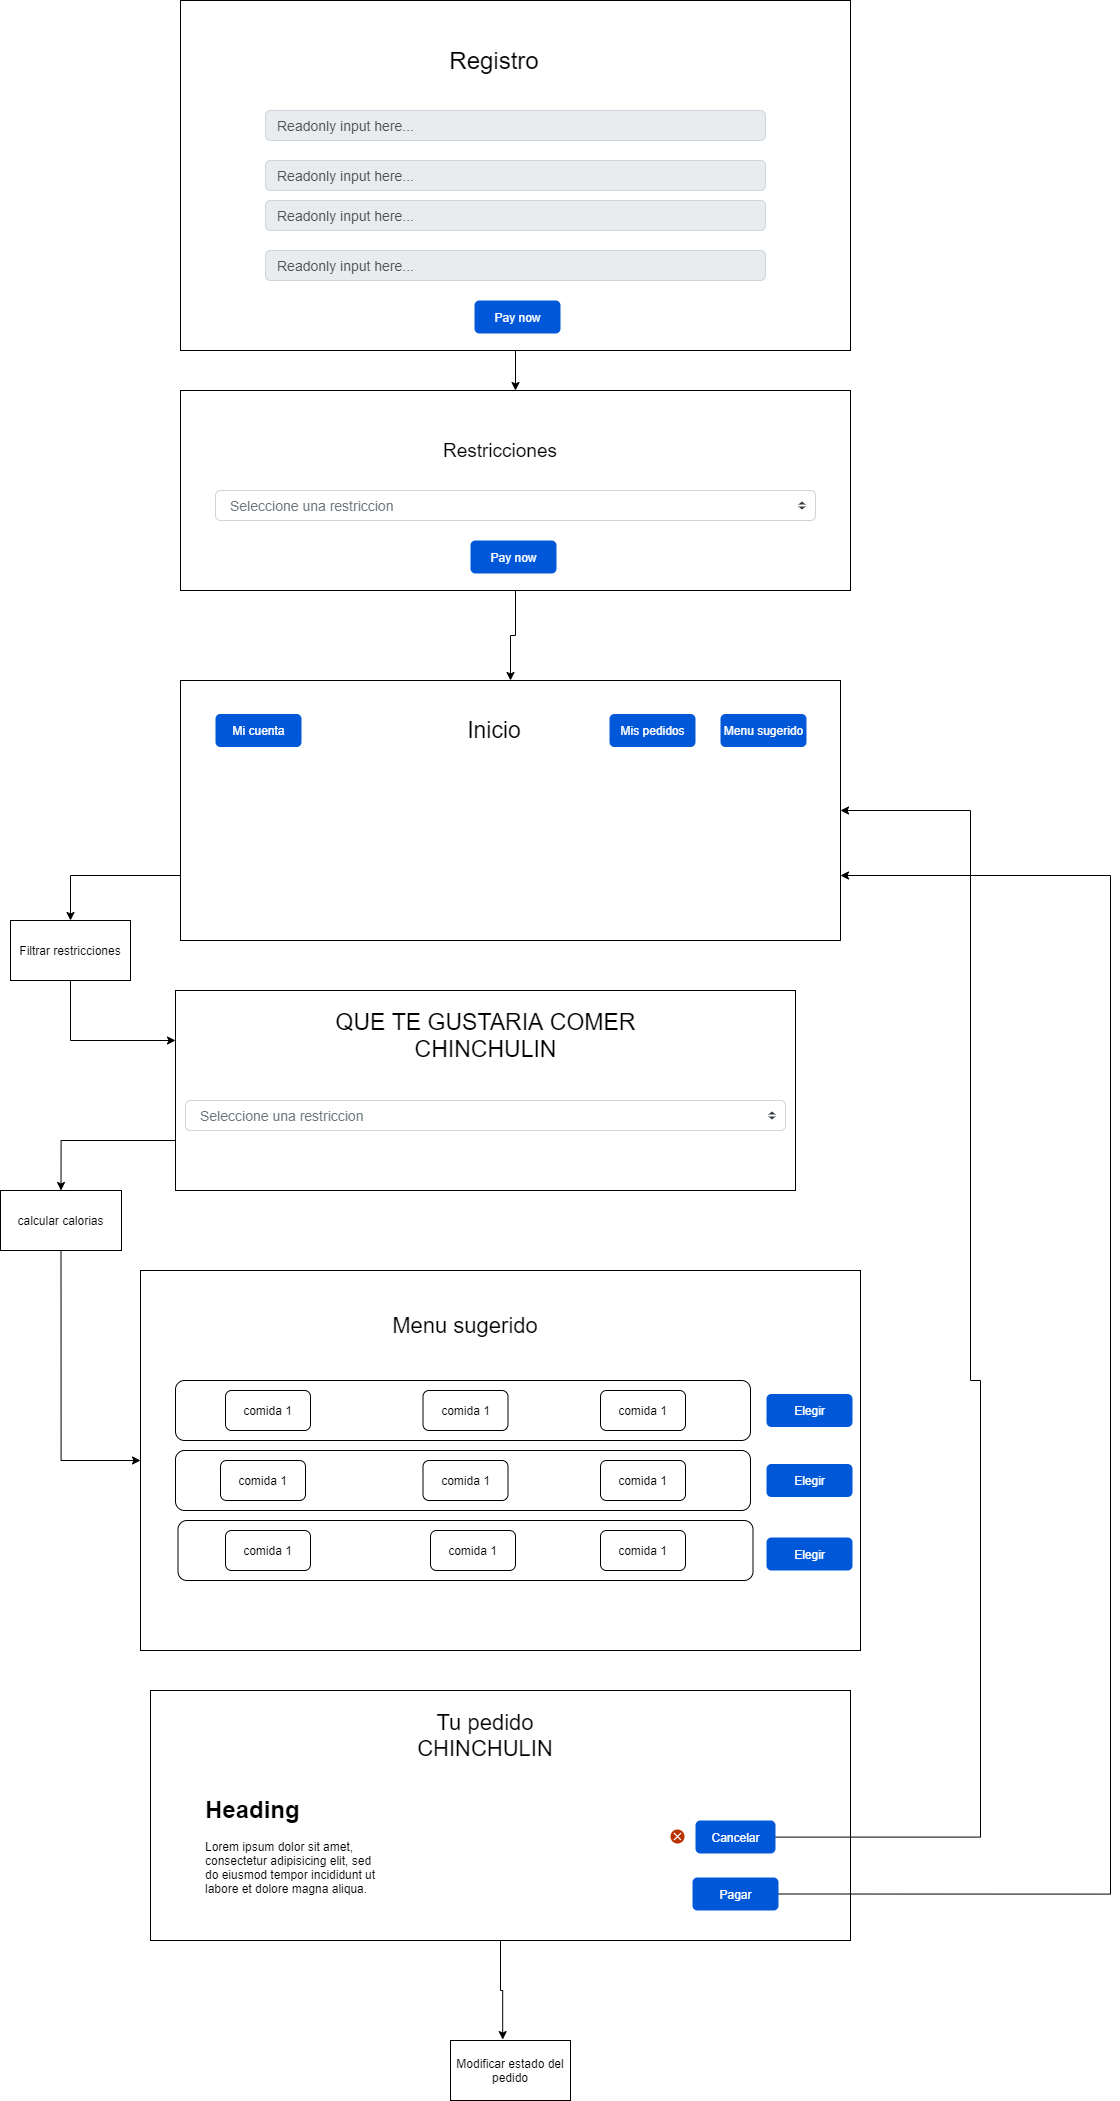

The diagram above was exported from draw.io. Its source (the exported page's mxGraphModel, read from the mxfile embedded in the PNG):
<mxGraphModel dx="2865" dy="930" grid="1" gridSize="10" guides="1" tooltips="1" connect="1" arrows="1" fold="1" page="1" pageScale="1" pageWidth="827" pageHeight="1169" math="0" shadow="0">
  <root>
    <mxCell id="0" />
    <mxCell id="1" parent="0" />
    <mxCell id="9gOACxreeZ0zBbQ4_EUA-68" style="edgeStyle=orthogonalEdgeStyle;rounded=0;orthogonalLoop=1;jettySize=auto;html=1;exitX=0.5;exitY=1;exitDx=0;exitDy=0;entryX=0.5;entryY=0;entryDx=0;entryDy=0;" edge="1" parent="1" source="9gOACxreeZ0zBbQ4_EUA-1" target="9gOACxreeZ0zBbQ4_EUA-7">
      <mxGeometry relative="1" as="geometry" />
    </mxCell>
    <mxCell id="9gOACxreeZ0zBbQ4_EUA-1" value="" style="rounded=0;whiteSpace=wrap;html=1;" vertex="1" parent="1">
      <mxGeometry x="100" y="80" width="670" height="350" as="geometry" />
    </mxCell>
    <mxCell id="9gOACxreeZ0zBbQ4_EUA-2" value="&lt;font style=&quot;font-size: 24px&quot;&gt;Registro&lt;/font&gt;" style="text;html=1;strokeColor=none;fillColor=none;align=center;verticalAlign=middle;whiteSpace=wrap;rounded=0;" vertex="1" parent="1">
      <mxGeometry x="394" y="130" width="40" height="20" as="geometry" />
    </mxCell>
    <mxCell id="9gOACxreeZ0zBbQ4_EUA-3" value="Readonly input here..." style="html=1;shadow=0;dashed=0;shape=mxgraph.bootstrap.rrect;rSize=5;strokeColor=#CED4DA;strokeWidth=1;fillColor=#E9ECEF;fontColor=#505050;whiteSpace=wrap;align=left;verticalAlign=middle;spacingLeft=10;fontSize=14;" vertex="1" parent="1">
      <mxGeometry x="185" y="190" width="500" height="30" as="geometry" />
    </mxCell>
    <mxCell id="9gOACxreeZ0zBbQ4_EUA-4" value="Readonly input here..." style="html=1;shadow=0;dashed=0;shape=mxgraph.bootstrap.rrect;rSize=5;strokeColor=#CED4DA;strokeWidth=1;fillColor=#E9ECEF;fontColor=#505050;whiteSpace=wrap;align=left;verticalAlign=middle;spacingLeft=10;fontSize=14;" vertex="1" parent="1">
      <mxGeometry x="185" y="240" width="500" height="30" as="geometry" />
    </mxCell>
    <mxCell id="9gOACxreeZ0zBbQ4_EUA-5" value="Readonly input here..." style="html=1;shadow=0;dashed=0;shape=mxgraph.bootstrap.rrect;rSize=5;strokeColor=#CED4DA;strokeWidth=1;fillColor=#E9ECEF;fontColor=#505050;whiteSpace=wrap;align=left;verticalAlign=middle;spacingLeft=10;fontSize=14;" vertex="1" parent="1">
      <mxGeometry x="185" y="280" width="500" height="30" as="geometry" />
    </mxCell>
    <mxCell id="9gOACxreeZ0zBbQ4_EUA-6" value="Readonly input here..." style="html=1;shadow=0;dashed=0;shape=mxgraph.bootstrap.rrect;rSize=5;strokeColor=#CED4DA;strokeWidth=1;fillColor=#E9ECEF;fontColor=#505050;whiteSpace=wrap;align=left;verticalAlign=middle;spacingLeft=10;fontSize=14;" vertex="1" parent="1">
      <mxGeometry x="185" y="330" width="500" height="30" as="geometry" />
    </mxCell>
    <mxCell id="9gOACxreeZ0zBbQ4_EUA-70" style="edgeStyle=orthogonalEdgeStyle;rounded=0;orthogonalLoop=1;jettySize=auto;html=1;exitX=0.5;exitY=1;exitDx=0;exitDy=0;" edge="1" parent="1" source="9gOACxreeZ0zBbQ4_EUA-7" target="9gOACxreeZ0zBbQ4_EUA-15">
      <mxGeometry relative="1" as="geometry" />
    </mxCell>
    <mxCell id="9gOACxreeZ0zBbQ4_EUA-7" value="" style="rounded=0;whiteSpace=wrap;html=1;" vertex="1" parent="1">
      <mxGeometry x="100" y="470" width="670" height="200" as="geometry" />
    </mxCell>
    <mxCell id="9gOACxreeZ0zBbQ4_EUA-8" value="&lt;font style=&quot;font-size: 19px&quot;&gt;Restricciones&lt;/font&gt;" style="text;html=1;strokeColor=none;fillColor=none;align=center;verticalAlign=middle;whiteSpace=wrap;rounded=0;" vertex="1" parent="1">
      <mxGeometry x="360" y="510" width="120" height="40" as="geometry" />
    </mxCell>
    <mxCell id="9gOACxreeZ0zBbQ4_EUA-9" value="Seleccione una restriccion" style="html=1;shadow=0;dashed=0;shape=mxgraph.bootstrap.rrect;rSize=5;fillColor=#ffffff;strokeColor=#CED4DA;align=left;spacing=15;fontSize=14;fontColor=#6C767D;" vertex="1" parent="1">
      <mxGeometry x="135" y="570" width="600" height="30" as="geometry" />
    </mxCell>
    <mxCell id="9gOACxreeZ0zBbQ4_EUA-10" value="" style="shape=triangle;direction=south;fillColor=#343A40;strokeColor=none;perimeter=none;" vertex="1" parent="9gOACxreeZ0zBbQ4_EUA-9">
      <mxGeometry x="1" y="0.5" width="7" height="3" relative="1" as="geometry">
        <mxPoint x="-17" y="1" as="offset" />
      </mxGeometry>
    </mxCell>
    <mxCell id="9gOACxreeZ0zBbQ4_EUA-11" value="" style="shape=triangle;direction=north;fillColor=#343A40;strokeColor=none;perimeter=none;" vertex="1" parent="9gOACxreeZ0zBbQ4_EUA-9">
      <mxGeometry x="1" y="0.5" width="7" height="3" relative="1" as="geometry">
        <mxPoint x="-17" y="-4" as="offset" />
      </mxGeometry>
    </mxCell>
    <mxCell id="9gOACxreeZ0zBbQ4_EUA-12" value="Pay now" style="rounded=1;fillColor=#0057D8;align=center;strokeColor=none;html=1;fontColor=#ffffff;fontSize=12" vertex="1" parent="1">
      <mxGeometry x="394" y="380" width="86" height="33" as="geometry" />
    </mxCell>
    <mxCell id="9gOACxreeZ0zBbQ4_EUA-14" value="Pay now" style="rounded=1;fillColor=#0057D8;align=center;strokeColor=none;html=1;fontColor=#ffffff;fontSize=12" vertex="1" parent="1">
      <mxGeometry x="390" y="620" width="86" height="33" as="geometry" />
    </mxCell>
    <mxCell id="9gOACxreeZ0zBbQ4_EUA-31" style="edgeStyle=orthogonalEdgeStyle;rounded=0;orthogonalLoop=1;jettySize=auto;html=1;exitX=0;exitY=0.75;exitDx=0;exitDy=0;entryX=0.5;entryY=0;entryDx=0;entryDy=0;" edge="1" parent="1" source="9gOACxreeZ0zBbQ4_EUA-15" target="9gOACxreeZ0zBbQ4_EUA-28">
      <mxGeometry relative="1" as="geometry" />
    </mxCell>
    <mxCell id="9gOACxreeZ0zBbQ4_EUA-15" value="" style="rounded=0;whiteSpace=wrap;html=1;" vertex="1" parent="1">
      <mxGeometry x="100" y="760" width="660" height="260" as="geometry" />
    </mxCell>
    <mxCell id="9gOACxreeZ0zBbQ4_EUA-16" value="&lt;font style=&quot;font-size: 23px&quot;&gt;Inicio&lt;/font&gt;" style="text;html=1;strokeColor=none;fillColor=none;align=center;verticalAlign=middle;whiteSpace=wrap;rounded=0;" vertex="1" parent="1">
      <mxGeometry x="394" y="800" width="40" height="20" as="geometry" />
    </mxCell>
    <mxCell id="9gOACxreeZ0zBbQ4_EUA-18" value="Menu sugerido" style="rounded=1;fillColor=#0057D8;align=center;strokeColor=none;html=1;fontColor=#ffffff;fontSize=12" vertex="1" parent="1">
      <mxGeometry x="640" y="793.5" width="86" height="33" as="geometry" />
    </mxCell>
    <mxCell id="9gOACxreeZ0zBbQ4_EUA-19" value="" style="rounded=0;whiteSpace=wrap;html=1;" vertex="1" parent="1">
      <mxGeometry x="60" y="1350" width="720" height="380" as="geometry" />
    </mxCell>
    <mxCell id="9gOACxreeZ0zBbQ4_EUA-20" value="&lt;font style=&quot;font-size: 22px&quot;&gt;Menu sugerido&lt;/font&gt;" style="text;html=1;strokeColor=none;fillColor=none;align=center;verticalAlign=middle;whiteSpace=wrap;rounded=0;" vertex="1" parent="1">
      <mxGeometry x="290" y="1390" width="190" height="30" as="geometry" />
    </mxCell>
    <mxCell id="9gOACxreeZ0zBbQ4_EUA-21" value="" style="rounded=1;whiteSpace=wrap;html=1;" vertex="1" parent="1">
      <mxGeometry x="95" y="1460" width="575" height="60" as="geometry" />
    </mxCell>
    <mxCell id="9gOACxreeZ0zBbQ4_EUA-22" value="" style="rounded=1;whiteSpace=wrap;html=1;" vertex="1" parent="1">
      <mxGeometry x="95" y="1530" width="575" height="60" as="geometry" />
    </mxCell>
    <mxCell id="9gOACxreeZ0zBbQ4_EUA-24" value="" style="rounded=1;whiteSpace=wrap;html=1;" vertex="1" parent="1">
      <mxGeometry x="97.5" y="1600" width="575" height="60" as="geometry" />
    </mxCell>
    <mxCell id="9gOACxreeZ0zBbQ4_EUA-54" style="edgeStyle=orthogonalEdgeStyle;rounded=0;orthogonalLoop=1;jettySize=auto;html=1;exitX=0.5;exitY=1;exitDx=0;exitDy=0;entryX=0;entryY=0.5;entryDx=0;entryDy=0;" edge="1" parent="1" source="9gOACxreeZ0zBbQ4_EUA-26" target="9gOACxreeZ0zBbQ4_EUA-19">
      <mxGeometry relative="1" as="geometry" />
    </mxCell>
    <mxCell id="9gOACxreeZ0zBbQ4_EUA-26" value="calcular calorias" style="rounded=0;whiteSpace=wrap;html=1;" vertex="1" parent="1">
      <mxGeometry x="-80" y="1270" width="121" height="60" as="geometry" />
    </mxCell>
    <mxCell id="9gOACxreeZ0zBbQ4_EUA-51" style="edgeStyle=orthogonalEdgeStyle;rounded=0;orthogonalLoop=1;jettySize=auto;html=1;exitX=0.5;exitY=1;exitDx=0;exitDy=0;entryX=0;entryY=0.25;entryDx=0;entryDy=0;" edge="1" parent="1" source="9gOACxreeZ0zBbQ4_EUA-28" target="9gOACxreeZ0zBbQ4_EUA-46">
      <mxGeometry relative="1" as="geometry" />
    </mxCell>
    <mxCell id="9gOACxreeZ0zBbQ4_EUA-28" value="Filtrar restricciones" style="rounded=0;whiteSpace=wrap;html=1;" vertex="1" parent="1">
      <mxGeometry x="-70" y="1000" width="120" height="60" as="geometry" />
    </mxCell>
    <mxCell id="9gOACxreeZ0zBbQ4_EUA-32" value="comida 1" style="rounded=1;whiteSpace=wrap;html=1;" vertex="1" parent="1">
      <mxGeometry x="145" y="1470" width="85" height="40" as="geometry" />
    </mxCell>
    <mxCell id="9gOACxreeZ0zBbQ4_EUA-33" value="comida 1" style="rounded=1;whiteSpace=wrap;html=1;" vertex="1" parent="1">
      <mxGeometry x="342.5" y="1470" width="85" height="40" as="geometry" />
    </mxCell>
    <mxCell id="9gOACxreeZ0zBbQ4_EUA-34" value="comida 1" style="rounded=1;whiteSpace=wrap;html=1;" vertex="1" parent="1">
      <mxGeometry x="520" y="1470" width="85" height="40" as="geometry" />
    </mxCell>
    <mxCell id="9gOACxreeZ0zBbQ4_EUA-35" value="comida 1" style="rounded=1;whiteSpace=wrap;html=1;" vertex="1" parent="1">
      <mxGeometry x="140" y="1540" width="85" height="40" as="geometry" />
    </mxCell>
    <mxCell id="9gOACxreeZ0zBbQ4_EUA-36" value="comida 1" style="rounded=1;whiteSpace=wrap;html=1;" vertex="1" parent="1">
      <mxGeometry x="342.5" y="1540" width="85" height="40" as="geometry" />
    </mxCell>
    <mxCell id="9gOACxreeZ0zBbQ4_EUA-37" value="comida 1" style="rounded=1;whiteSpace=wrap;html=1;" vertex="1" parent="1">
      <mxGeometry x="520" y="1540" width="85" height="40" as="geometry" />
    </mxCell>
    <mxCell id="9gOACxreeZ0zBbQ4_EUA-38" value="comida 1" style="rounded=1;whiteSpace=wrap;html=1;" vertex="1" parent="1">
      <mxGeometry x="145" y="1610" width="85" height="40" as="geometry" />
    </mxCell>
    <mxCell id="9gOACxreeZ0zBbQ4_EUA-39" value="comida 1" style="rounded=1;whiteSpace=wrap;html=1;" vertex="1" parent="1">
      <mxGeometry x="350" y="1610" width="85" height="40" as="geometry" />
    </mxCell>
    <mxCell id="9gOACxreeZ0zBbQ4_EUA-40" value="comida 1" style="rounded=1;whiteSpace=wrap;html=1;" vertex="1" parent="1">
      <mxGeometry x="520" y="1610" width="85" height="40" as="geometry" />
    </mxCell>
    <mxCell id="9gOACxreeZ0zBbQ4_EUA-41" value="Elegir" style="rounded=1;fillColor=#0057D8;align=center;strokeColor=none;html=1;fontColor=#ffffff;fontSize=12" vertex="1" parent="1">
      <mxGeometry x="686" y="1617" width="86" height="33" as="geometry" />
    </mxCell>
    <mxCell id="9gOACxreeZ0zBbQ4_EUA-43" value="Elegir" style="rounded=1;fillColor=#0057D8;align=center;strokeColor=none;html=1;fontColor=#ffffff;fontSize=12" vertex="1" parent="1">
      <mxGeometry x="686" y="1543.5" width="86" height="33" as="geometry" />
    </mxCell>
    <mxCell id="9gOACxreeZ0zBbQ4_EUA-44" value="Elegir" style="rounded=1;fillColor=#0057D8;align=center;strokeColor=none;html=1;fontColor=#ffffff;fontSize=12" vertex="1" parent="1">
      <mxGeometry x="686" y="1473.5" width="86" height="33" as="geometry" />
    </mxCell>
    <mxCell id="9gOACxreeZ0zBbQ4_EUA-52" style="edgeStyle=orthogonalEdgeStyle;rounded=0;orthogonalLoop=1;jettySize=auto;html=1;exitX=0;exitY=0.75;exitDx=0;exitDy=0;entryX=0.5;entryY=0;entryDx=0;entryDy=0;" edge="1" parent="1" source="9gOACxreeZ0zBbQ4_EUA-46" target="9gOACxreeZ0zBbQ4_EUA-26">
      <mxGeometry relative="1" as="geometry" />
    </mxCell>
    <mxCell id="9gOACxreeZ0zBbQ4_EUA-46" value="" style="rounded=0;whiteSpace=wrap;html=1;" vertex="1" parent="1">
      <mxGeometry x="95" y="1070" width="620" height="200" as="geometry" />
    </mxCell>
    <mxCell id="9gOACxreeZ0zBbQ4_EUA-47" value="&lt;font style=&quot;font-size: 23px&quot;&gt;QUE TE GUSTARIA COMER CHINCHULIN&lt;/font&gt;" style="text;html=1;strokeColor=none;fillColor=none;align=center;verticalAlign=middle;whiteSpace=wrap;rounded=0;" vertex="1" parent="1">
      <mxGeometry x="252.5" y="1080" width="305" height="70" as="geometry" />
    </mxCell>
    <mxCell id="9gOACxreeZ0zBbQ4_EUA-48" value="Seleccione una restriccion" style="html=1;shadow=0;dashed=0;shape=mxgraph.bootstrap.rrect;rSize=5;fillColor=#ffffff;strokeColor=#CED4DA;align=left;spacing=15;fontSize=14;fontColor=#6C767D;" vertex="1" parent="1">
      <mxGeometry x="105" y="1180" width="600" height="30" as="geometry" />
    </mxCell>
    <mxCell id="9gOACxreeZ0zBbQ4_EUA-49" value="" style="shape=triangle;direction=south;fillColor=#343A40;strokeColor=none;perimeter=none;" vertex="1" parent="9gOACxreeZ0zBbQ4_EUA-48">
      <mxGeometry x="1" y="0.5" width="7" height="3" relative="1" as="geometry">
        <mxPoint x="-17" y="1" as="offset" />
      </mxGeometry>
    </mxCell>
    <mxCell id="9gOACxreeZ0zBbQ4_EUA-50" value="" style="shape=triangle;direction=north;fillColor=#343A40;strokeColor=none;perimeter=none;" vertex="1" parent="9gOACxreeZ0zBbQ4_EUA-48">
      <mxGeometry x="1" y="0.5" width="7" height="3" relative="1" as="geometry">
        <mxPoint x="-17" y="-4" as="offset" />
      </mxGeometry>
    </mxCell>
    <mxCell id="9gOACxreeZ0zBbQ4_EUA-65" style="edgeStyle=orthogonalEdgeStyle;rounded=0;orthogonalLoop=1;jettySize=auto;html=1;entryX=0.435;entryY=-0.015;entryDx=0;entryDy=0;entryPerimeter=0;" edge="1" parent="1" source="9gOACxreeZ0zBbQ4_EUA-55" target="9gOACxreeZ0zBbQ4_EUA-64">
      <mxGeometry relative="1" as="geometry" />
    </mxCell>
    <mxCell id="9gOACxreeZ0zBbQ4_EUA-55" value="" style="rounded=0;whiteSpace=wrap;html=1;" vertex="1" parent="1">
      <mxGeometry x="70" y="1770" width="700" height="250" as="geometry" />
    </mxCell>
    <mxCell id="9gOACxreeZ0zBbQ4_EUA-56" value="&lt;span style=&quot;font-size: 22px&quot;&gt;Tu pedido CHINCHULIN&lt;/span&gt;" style="text;html=1;strokeColor=none;fillColor=none;align=center;verticalAlign=middle;whiteSpace=wrap;rounded=0;" vertex="1" parent="1">
      <mxGeometry x="310" y="1800" width="190" height="30" as="geometry" />
    </mxCell>
    <mxCell id="9gOACxreeZ0zBbQ4_EUA-59" value="&lt;h1&gt;Heading&lt;/h1&gt;&lt;p&gt;Lorem ipsum dolor sit amet, consectetur adipisicing elit, sed do eiusmod tempor incididunt ut labore et dolore magna aliqua.&lt;/p&gt;" style="text;html=1;strokeColor=none;fillColor=none;spacing=5;spacingTop=-20;whiteSpace=wrap;overflow=hidden;rounded=0;" vertex="1" parent="1">
      <mxGeometry x="120" y="1870" width="190" height="120" as="geometry" />
    </mxCell>
    <mxCell id="9gOACxreeZ0zBbQ4_EUA-71" style="edgeStyle=orthogonalEdgeStyle;rounded=0;orthogonalLoop=1;jettySize=auto;html=1;exitX=1;exitY=0.5;exitDx=0;exitDy=0;entryX=1;entryY=0.75;entryDx=0;entryDy=0;" edge="1" parent="1" source="9gOACxreeZ0zBbQ4_EUA-60" target="9gOACxreeZ0zBbQ4_EUA-15">
      <mxGeometry relative="1" as="geometry">
        <Array as="points">
          <mxPoint x="1030" y="1974" />
          <mxPoint x="1030" y="955" />
        </Array>
      </mxGeometry>
    </mxCell>
    <mxCell id="9gOACxreeZ0zBbQ4_EUA-60" value="Pagar" style="rounded=1;fillColor=#0057D8;align=center;strokeColor=none;html=1;fontColor=#ffffff;fontSize=12" vertex="1" parent="1">
      <mxGeometry x="612" y="1957" width="86" height="33" as="geometry" />
    </mxCell>
    <mxCell id="9gOACxreeZ0zBbQ4_EUA-66" style="edgeStyle=orthogonalEdgeStyle;rounded=0;orthogonalLoop=1;jettySize=auto;html=1;entryX=1;entryY=0.5;entryDx=0;entryDy=0;" edge="1" parent="1" source="9gOACxreeZ0zBbQ4_EUA-62" target="9gOACxreeZ0zBbQ4_EUA-15">
      <mxGeometry relative="1" as="geometry">
        <Array as="points">
          <mxPoint x="900" y="1917" />
          <mxPoint x="900" y="1460" />
          <mxPoint x="890" y="1460" />
          <mxPoint x="890" y="890" />
        </Array>
      </mxGeometry>
    </mxCell>
    <mxCell id="9gOACxreeZ0zBbQ4_EUA-62" value="Cancelar" style="rounded=1;fillColor=#0057D8;align=center;strokeColor=none;html=1;fontColor=#ffffff;fontSize=12" vertex="1" parent="1">
      <mxGeometry x="615" y="1900" width="80" height="33" as="geometry" />
    </mxCell>
    <mxCell id="9gOACxreeZ0zBbQ4_EUA-63" value="" style="html=1;shadow=0;dashed=0;shape=mxgraph.atlassian.close;fillColor=#BA3200;strokeColor=none;html=1" vertex="1" parent="1">
      <mxGeometry x="590" y="1909" width="14" height="14" as="geometry" />
    </mxCell>
    <mxCell id="9gOACxreeZ0zBbQ4_EUA-64" value="Modificar estado del pedido" style="rounded=0;whiteSpace=wrap;html=1;" vertex="1" parent="1">
      <mxGeometry x="370" y="2120" width="120" height="60" as="geometry" />
    </mxCell>
    <mxCell id="9gOACxreeZ0zBbQ4_EUA-67" value="Mis pedidos" style="rounded=1;fillColor=#0057D8;align=center;strokeColor=none;html=1;fontColor=#ffffff;fontSize=12" vertex="1" parent="1">
      <mxGeometry x="529" y="793.5" width="86" height="33" as="geometry" />
    </mxCell>
    <mxCell id="9gOACxreeZ0zBbQ4_EUA-72" value="Mi cuenta" style="rounded=1;fillColor=#0057D8;align=center;strokeColor=none;html=1;fontColor=#ffffff;fontSize=12" vertex="1" parent="1">
      <mxGeometry x="135" y="793.5" width="86" height="33" as="geometry" />
    </mxCell>
  </root>
</mxGraphModel>